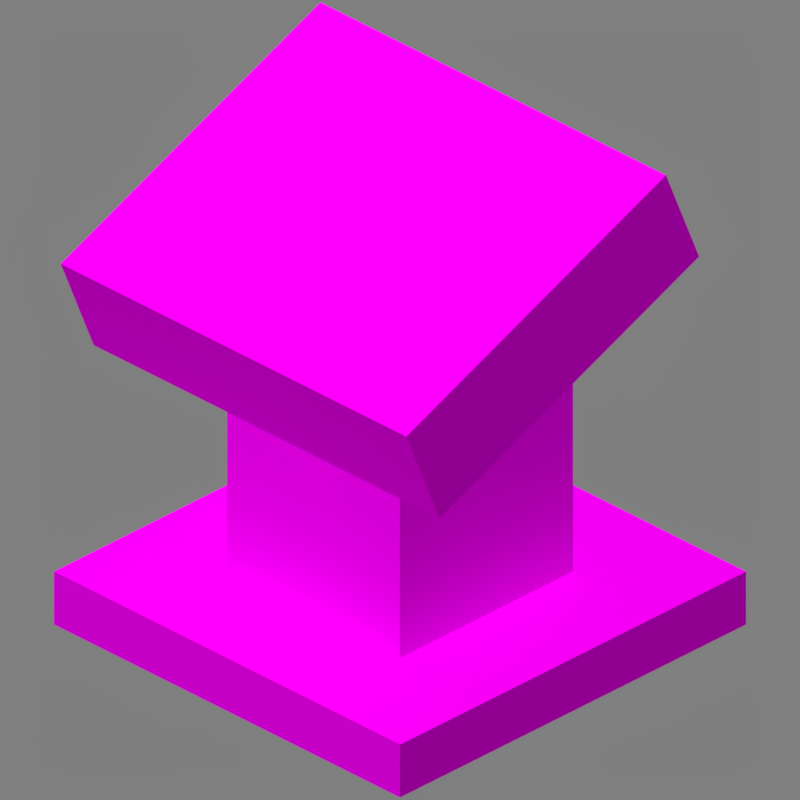 # Source: lectern.blend  (saved by Blender 2.90.8; exported with 4.5.12 LTS)
import bpy
from mathutils import Matrix  # noqa: F401  (used for matrix-valued properties, if any)

bpy.ops.wm.read_factory_settings(use_empty=True)
scene = bpy.context.scene
scene.name = 'Scene'

# ---- collections
col_collection_1 = bpy.data.collections.new('Collection 1'); scene.collection.children.link(col_collection_1)

# ---- images (referenced by path relative to the original .blend; pixels are not part of the script)
import os
ASSET_DIR = os.environ.get("B2B_ASSET_DIR", "")  # directory of the original .blend (textures are referenced by path, not embedded)
HERE = os.path.dirname(os.path.abspath(__file__))  # packed textures are extracted next to this script under _unpacked/

def load_image(name, relpath, width, height, colorspace="sRGB"):
    """Load a texture the original file referenced (path relative to the .blend, or extracted next to this script)."""
    p = next((c for c in (os.path.join(HERE, relpath), os.path.join(ASSET_DIR, relpath)) if relpath and os.path.exists(c)), "")
    if p:
        img = bpy.data.images.load(p, check_existing=True)
        img.name = name
    else:  # same state as the original file: an image datablock whose file is absent (Cycles renders it pink)
        img = bpy.data.images.new(name, width, height)
        img.source = "FILE"
        img.filepath = "//" + (relpath or name)
    img.colorspace_settings.name = colorspace
    return img
img_lectern_base_png = load_image('lectern_base.png', 'lectern_base.png', 1024, 1024, 'sRGB')
img_lectern_front_png = load_image('lectern_front.png', 'lectern_front.png', 1024, 1024, 'sRGB')
img_lectern_top_png = load_image('lectern_top.png', 'lectern_top.png', 1024, 1024, 'sRGB')
img_lectern_sides_png = load_image('lectern_sides.png', 'lectern_sides.png', 1024, 1024, 'sRGB')
img_oak_planks_png = load_image('oak_planks.png', 'oak_planks.png', 1024, 1024, 'sRGB')

# ---- materials (node trees are filled in below, after node groups)
mat_lectern_base_png = bpy.data.materials.new('lectern_base.png')
mat_lectern_base_png.use_backface_culling = True
mat_lectern_front_png = bpy.data.materials.new('lectern_front.png')
mat_lectern_front_png.use_backface_culling = True
mat_lectern_top_png = bpy.data.materials.new('lectern_top.png')
mat_lectern_top_png.use_backface_culling = True
mat_lectern_sides_png = bpy.data.materials.new('lectern_sides.png')
mat_lectern_sides_png.use_backface_culling = True
mat_oak_planks_png = bpy.data.materials.new('oak_planks.png')
mat_oak_planks_png.use_backface_culling = True

# ---- material node trees
mat_lectern_base_png.use_nodes = True; mat_lectern_base_png.node_tree.nodes.clear()
_N = mat_lectern_base_png.node_tree.nodes; _L = mat_lectern_base_png.node_tree.links
n0 = _N.new('ShaderNodeOutputMaterial'); n0.name = 'Material Output'; n0.location = (300, 300)
n0.target = 'CYCLES'
n1 = _N.new('ShaderNodeBsdfPrincipled'); n1.name = 'Principled BSDF'; n1.location = (10, 300)
n1.distribution = 'GGX'
n1.subsurface_method = 'BURLEY'
n1.inputs[2].default_value = 1.0
n1.inputs[3].default_value = 1.45
n1.inputs[13].default_value = 0.0
n1.inputs[20].default_value = 0.0
n1.inputs[27].default_value = (0.0, 0.0, 0.0, 1.0)
n1.inputs[28].default_value = 1.0
n2 = _N.new('ShaderNodeTexImage'); n2.name = 'Image Texture'; n2.location = (-623, 190)
n2.image = img_lectern_base_png
n2.interpolation = 'Closest'
n3 = _N.new('ShaderNodeOutputMaterial'); n3.name = 'Material Output.001'; n3.location = (0, 0)
n3.target = 'EEVEE'
n4 = _N.new('ShaderNodeMixShader'); n4.name = 'Mix Shader'; n4.location = (0, 0)
n4.label = 'Disable Shadow'
n4.hide = True
n5 = _N.new('ShaderNodeLightPath'); n5.name = 'Light Path'; n5.location = (0, 0)
n5.hide = True
n6 = _N.new('ShaderNodeBsdfTransparent'); n6.name = 'Transparent BSDF'; n6.location = (0, 0)
n6.hide = True
_L.new(n1.outputs[0], n0.inputs[0])
_L.new(n2.outputs[0], n1.inputs[0])
_L.new(n2.outputs[1], n1.inputs[4])
_L.new(n1.outputs[0], n4.inputs[1])
_L.new(n4.outputs[0], n3.inputs[0])
_L.new(n5.outputs[1], n4.inputs[0])
_L.new(n6.outputs[0], n4.inputs[2])
n0.is_active_output = True
mat_lectern_front_png.use_nodes = True; mat_lectern_front_png.node_tree.nodes.clear()
_N = mat_lectern_front_png.node_tree.nodes; _L = mat_lectern_front_png.node_tree.links
n0 = _N.new('ShaderNodeOutputMaterial'); n0.name = 'Material Output'; n0.location = (300, 300)
n0.target = 'CYCLES'
n1 = _N.new('ShaderNodeBsdfPrincipled'); n1.name = 'Principled BSDF'; n1.location = (10, 300)
n1.distribution = 'GGX'
n1.subsurface_method = 'BURLEY'
n1.inputs[2].default_value = 1.0
n1.inputs[3].default_value = 1.45
n1.inputs[13].default_value = 0.0
n1.inputs[20].default_value = 0.0
n1.inputs[27].default_value = (0.0, 0.0, 0.0, 1.0)
n1.inputs[28].default_value = 1.0
n2 = _N.new('ShaderNodeTexImage'); n2.name = 'Image Texture'; n2.location = (-623, 190)
n2.image = img_lectern_front_png
n2.interpolation = 'Closest'
n3 = _N.new('ShaderNodeOutputMaterial'); n3.name = 'Material Output.001'; n3.location = (0, 0)
n3.target = 'EEVEE'
n4 = _N.new('ShaderNodeMixShader'); n4.name = 'Mix Shader'; n4.location = (0, 0)
n4.label = 'Disable Shadow'
n4.hide = True
n5 = _N.new('ShaderNodeLightPath'); n5.name = 'Light Path'; n5.location = (0, 0)
n5.hide = True
n6 = _N.new('ShaderNodeBsdfTransparent'); n6.name = 'Transparent BSDF'; n6.location = (0, 0)
n6.hide = True
_L.new(n1.outputs[0], n0.inputs[0])
_L.new(n2.outputs[0], n1.inputs[0])
_L.new(n2.outputs[1], n1.inputs[4])
_L.new(n1.outputs[0], n4.inputs[1])
_L.new(n4.outputs[0], n3.inputs[0])
_L.new(n5.outputs[1], n4.inputs[0])
_L.new(n6.outputs[0], n4.inputs[2])
n0.is_active_output = True
mat_lectern_top_png.use_nodes = True; mat_lectern_top_png.node_tree.nodes.clear()
_N = mat_lectern_top_png.node_tree.nodes; _L = mat_lectern_top_png.node_tree.links
n0 = _N.new('ShaderNodeOutputMaterial'); n0.name = 'Material Output'; n0.location = (300, 300)
n0.target = 'CYCLES'
n1 = _N.new('ShaderNodeBsdfPrincipled'); n1.name = 'Principled BSDF'; n1.location = (10, 300)
n1.distribution = 'GGX'
n1.subsurface_method = 'BURLEY'
n1.inputs[2].default_value = 1.0
n1.inputs[3].default_value = 1.45
n1.inputs[13].default_value = 0.0
n1.inputs[20].default_value = 0.0
n1.inputs[27].default_value = (0.0, 0.0, 0.0, 1.0)
n1.inputs[28].default_value = 1.0
n2 = _N.new('ShaderNodeTexImage'); n2.name = 'Image Texture'; n2.location = (-623, 190)
n2.image = img_lectern_top_png
n2.interpolation = 'Closest'
n3 = _N.new('ShaderNodeOutputMaterial'); n3.name = 'Material Output.001'; n3.location = (0, 0)
n3.target = 'EEVEE'
n4 = _N.new('ShaderNodeMixShader'); n4.name = 'Mix Shader'; n4.location = (0, 0)
n4.label = 'Disable Shadow'
n4.hide = True
n5 = _N.new('ShaderNodeLightPath'); n5.name = 'Light Path'; n5.location = (0, 0)
n5.hide = True
n6 = _N.new('ShaderNodeBsdfTransparent'); n6.name = 'Transparent BSDF'; n6.location = (0, 0)
n6.hide = True
_L.new(n1.outputs[0], n0.inputs[0])
_L.new(n2.outputs[0], n1.inputs[0])
_L.new(n2.outputs[1], n1.inputs[4])
_L.new(n1.outputs[0], n4.inputs[1])
_L.new(n4.outputs[0], n3.inputs[0])
_L.new(n5.outputs[1], n4.inputs[0])
_L.new(n6.outputs[0], n4.inputs[2])
n0.is_active_output = True
mat_lectern_sides_png.use_nodes = True; mat_lectern_sides_png.node_tree.nodes.clear()
_N = mat_lectern_sides_png.node_tree.nodes; _L = mat_lectern_sides_png.node_tree.links
n0 = _N.new('ShaderNodeOutputMaterial'); n0.name = 'Material Output'; n0.location = (300, 300)
n0.target = 'CYCLES'
n1 = _N.new('ShaderNodeBsdfPrincipled'); n1.name = 'Principled BSDF'; n1.location = (10, 300)
n1.distribution = 'GGX'
n1.subsurface_method = 'BURLEY'
n1.inputs[2].default_value = 1.0
n1.inputs[3].default_value = 1.45
n1.inputs[13].default_value = 0.0
n1.inputs[20].default_value = 0.0
n1.inputs[27].default_value = (0.0, 0.0, 0.0, 1.0)
n1.inputs[28].default_value = 1.0
n2 = _N.new('ShaderNodeTexImage'); n2.name = 'Image Texture'; n2.location = (-623, 190)
n2.image = img_lectern_sides_png
n2.interpolation = 'Closest'
n3 = _N.new('ShaderNodeOutputMaterial'); n3.name = 'Material Output.001'; n3.location = (0, 0)
n3.target = 'EEVEE'
n4 = _N.new('ShaderNodeMixShader'); n4.name = 'Mix Shader'; n4.location = (0, 0)
n4.label = 'Disable Shadow'
n4.hide = True
n5 = _N.new('ShaderNodeLightPath'); n5.name = 'Light Path'; n5.location = (0, 0)
n5.hide = True
n6 = _N.new('ShaderNodeBsdfTransparent'); n6.name = 'Transparent BSDF'; n6.location = (0, 0)
n6.hide = True
_L.new(n1.outputs[0], n0.inputs[0])
_L.new(n2.outputs[0], n1.inputs[0])
_L.new(n2.outputs[1], n1.inputs[4])
_L.new(n1.outputs[0], n4.inputs[1])
_L.new(n4.outputs[0], n3.inputs[0])
_L.new(n5.outputs[1], n4.inputs[0])
_L.new(n6.outputs[0], n4.inputs[2])
n0.is_active_output = True
mat_oak_planks_png.use_nodes = True; mat_oak_planks_png.node_tree.nodes.clear()
_N = mat_oak_planks_png.node_tree.nodes; _L = mat_oak_planks_png.node_tree.links
n0 = _N.new('ShaderNodeOutputMaterial'); n0.name = 'Material Output'; n0.location = (300, 300)
n0.target = 'CYCLES'
n1 = _N.new('ShaderNodeBsdfPrincipled'); n1.name = 'Principled BSDF'; n1.location = (10, 300)
n1.distribution = 'GGX'
n1.subsurface_method = 'BURLEY'
n1.inputs[2].default_value = 1.0
n1.inputs[3].default_value = 1.45
n1.inputs[13].default_value = 0.0
n1.inputs[20].default_value = 0.0
n1.inputs[27].default_value = (0.0, 0.0, 0.0, 1.0)
n1.inputs[28].default_value = 1.0
n2 = _N.new('ShaderNodeTexImage'); n2.name = 'Image Texture'; n2.location = (-623, 190)
n2.image = img_oak_planks_png
n2.interpolation = 'Closest'
n3 = _N.new('ShaderNodeOutputMaterial'); n3.name = 'Material Output.001'; n3.location = (0, 0)
n3.target = 'EEVEE'
n4 = _N.new('ShaderNodeMixShader'); n4.name = 'Mix Shader'; n4.location = (0, 0)
n4.label = 'Disable Shadow'
n4.hide = True
n5 = _N.new('ShaderNodeLightPath'); n5.name = 'Light Path'; n5.location = (0, 0)
n5.hide = True
n6 = _N.new('ShaderNodeBsdfTransparent'); n6.name = 'Transparent BSDF'; n6.location = (0, 0)
n6.hide = True
_L.new(n1.outputs[0], n0.inputs[0])
_L.new(n2.outputs[0], n1.inputs[0])
_L.new(n2.outputs[1], n1.inputs[4])
_L.new(n1.outputs[0], n4.inputs[1])
_L.new(n4.outputs[0], n3.inputs[0])
_L.new(n5.outputs[1], n4.inputs[0])
_L.new(n6.outputs[0], n4.inputs[2])
n0.is_active_output = True

# ---- world
world_world = bpy.data.worlds.new('World'); scene.world = world_world
world_world.use_nodes = True; world_world.node_tree.nodes.clear()
_N = world_world.node_tree.nodes; _L = world_world.node_tree.links
n0 = _N.new('ShaderNodeBackground'); n0.name = 'Background'; n0.location = (10, 300)
n0.inputs[0].default_value = (0.214, 0.214, 0.214, 1.0)
n1 = _N.new('ShaderNodeOutputWorld'); n1.name = 'World Output'; n1.location = (300, 300)
_L.new(n0.outputs[0], n1.inputs[0])
n1.is_active_output = True
world_world.color = (0.3268, 0.3268, 0.3268)
world_world.use_sun_shadow = False
world_world.sun_shadow_jitter_overblur = 0.0
world_world.cycles.sampling_method = 'MANUAL'

# ---- cameras
cam_camera = bpy.data.cameras.new('Camera')
cam_camera.type = 'ORTHO'
cam_camera.clip_end = 100.0
cam_camera.lens = 35.0
cam_camera.sensor_width = 32.0
cam_camera.sensor_height = 18.0
cam_camera.ortho_scale = 5.23
cam_camera.shift_y = 0.016
cam_camera.dof.focus_distance = 0.0
cam_camera.dof.aperture_fstop = 128.0

# ---- lights
light_sun = bpy.data.lights.new('Sun', 'SUN')
light_sun.transmission_factor = 0.0
light_sun.angle = 1.309
light_sun.energy = 2.45
light_sun.shadow_soft_size = 0.125

# ---- meshes
me_lectern = bpy.data.meshes.new('Lectern')
me_lectern.from_pydata([(-1.0, -1.0, -1.0), (-1.0, -1.0, 1.0), (-1.0, 1.0, -1.0), (-1.0, 1.0, 1.0), (1.0, -1.0, -1.0), (1.0, -1.0, 1.0), (1.0, 1.0, -1.0), (1.0, 1.0, 1.0), (-0.5, -0.5, 1.0), (-0.5, -0.5, 14.0), (-0.5, 0.5, 1.0), (-0.5, 0.5, 14.0), (0.5, -0.5, 1.0), (0.5, -0.5, 14.0), (0.5, 0.5, 1.0), (0.5, 0.5, 14.0), (-0.9994, -0.7706, 8.79), (-0.9994, -0.9619, 12.49), (-0.9994, 0.7307, 13.76), (-0.9994, 0.5394, 17.46), (0.9981, -0.7706, 8.79), (0.9981, -0.9619, 12.49), (0.9981, 0.7307, 13.76), (0.9981, 0.5394, 17.46)], [], [(0, 1, 3, 2), (2, 3, 7, 6), (6, 7, 5, 4), (4, 5, 1, 0), (2, 6, 4, 0), (7, 3, 1, 5), (8, 9, 11, 10), (10, 11, 15, 14), (14, 15, 13, 12), (12, 13, 9, 8), (16, 17, 19, 18), (18, 19, 23, 22), (22, 23, 21, 20), (20, 21, 17, 16), (18, 22, 20, 16), (23, 19, 17, 21)])
me_lectern.polygons.foreach_set('material_index', [0, 0, 0, 0, 4, 0, 3, 3, 3, 1, 3, 3, 3, 3, 4, 2])
_uv = me_lectern.uv_layers.new(name='UVMap')
_uv.uv.foreach_set('vector', [1.0, 0.5, 1.0, 0.625, 0.0, 0.625, 0.0, 0.5, 1.0, 0.5, 1.0, 0.625, 0.0, 0.625, 0.0, 0.5, 1.0, 0.5, 1.0, 0.625, 0.0, 0.625, 0.0, 0.5, 1.0, 0.0, 1.0, 0.125, 0.0, 0.125, 0.0, 0.0, 1.0, 1.0, 0.0, 1.0, 0.0, 0.0, 1.0, 0.0, 1.0, 1.0, 0.0, 1.0, 0.0, 0.0, 1.0, 0.0, 0.9375, 0.0, 0.125, 0.0, 0.125, 0.5, 0.9375, 0.5, 1.0, 0.0, 1.0, 0.8125, 0.5, 0.8125, 0.5, 0.0, 0.9375, 0.5, 0.125, 0.5, 0.125, 0.0, 0.9375, 0.0, 0.5, 0.1875, 0.5, 1.0, 0.0, 1.0, 0.0, 0.1875, 0.8125, 0.5, 0.8125, 0.75, 0.0, 0.75, 0.0, 0.5, 1.0, 0.5, 1.0, 0.75, 0.0, 0.75, 0.0, 0.5, 0.8125, 0.5, 0.8125, 0.75, 0.0, 0.75, 0.0, 0.5, 1.0, 0.75, 1.0, 1.0, 0.0, 1.0, 0.0, 0.75, 1.0, 1.0, 0.0, 1.0, 0.0, 0.1875, 1.0, 0.1875, 1.0, 0.9375, 0.0, 0.9375, 0.0, 0.125, 1.0, 0.125])
me_lectern.materials.append(mat_lectern_base_png)
me_lectern.materials.append(mat_lectern_front_png)
me_lectern.materials.append(mat_lectern_top_png)
me_lectern.materials.append(mat_lectern_sides_png)
me_lectern.materials.append(mat_oak_planks_png)
me_lectern.use_remesh_fix_poles = True
me_lectern.use_remesh_preserve_attributes = False
me_lectern.use_mirror_vertex_groups = False
me_lectern.update()

# ---- objects
ob_camera = bpy.data.objects.new('Camera', cam_camera)
ob_sun = bpy.data.objects.new('Sun', light_sun)
ob_lectern = bpy.data.objects.new('Lectern', me_lectern)

# ---- transforms, parenting, visibility, modifiers, constraints
ob_camera.location = (4.8, -4.8, 3.919)
ob_camera.rotation_euler = (1.047, 0.0, 0.7854)
ob_camera.lock_rotations_4d = False
ob_camera.empty_display_type = 'ARROWS'
ob_camera.color = (0.0, 0.0, 0.0, 0.0)
ob_camera.display_type = 'WIRE'
ob_camera.lineart.crease_threshold = 0.0
ob_sun.location = (-1.899, -3.194, 0.0)
ob_sun.rotation_euler = (0.4136, -0.2434, 0.1929)
ob_sun.lineart.crease_threshold = 0.0
ob_lectern.location = (0.0, 0.0, -1.4)
ob_lectern.scale = (1.6, 1.6, 0.2)
ob_lectern.visible_shadow = False
ob_lectern.lineart.crease_threshold = 0.0

# ---- collection membership
col_collection_1.objects.link(ob_camera)
col_collection_1.objects.link(ob_sun)
col_collection_1.objects.link(ob_lectern)

# ---- scene / render settings (as saved in the file)
scene.camera = ob_camera
scene.frame_start = 1; scene.frame_end = 1; scene.frame_set(1)
scene.render.engine = 'BLENDER_EEVEE_NEXT'
scene.render.image_settings.color_depth = '16'
scene.render.image_settings.compression = 100
scene.render.resolution_x = 300
scene.render.resolution_y = 300
scene.render.dither_intensity = 0.0
scene.render.filter_size = 0.0
scene.render.film_transparent = True
scene.cycles.use_denoising = False
scene.cycles.samples = 128
scene.cycles.sampling_pattern = 'TABULATED_SOBOL'
scene.cycles.light_sampling_threshold = 0.0
scene.cycles.use_adaptive_sampling = False
scene.cycles.use_light_tree = False
scene.cycles.blur_glossy = 0.0
scene.cycles.sample_clamp_indirect = 0.0
scene.eevee.taa_samples = 1
scene.eevee.taa_render_samples = 1
scene.eevee.use_taa_reprojection = False
scene.eevee.light_threshold = 0.0
scene.view_settings.view_transform = 'Standard'
bpy.context.view_layer.update()
